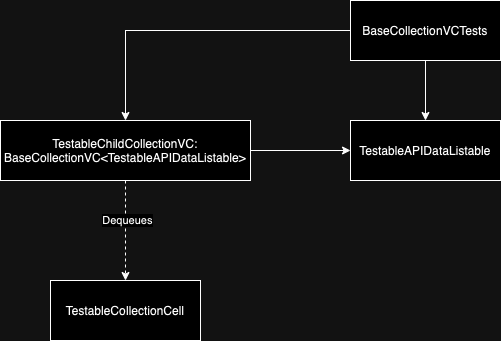

The diagram above was exported from draw.io. Its source (the exported page's mxGraphModel, read from the mxfile embedded in the PNG):
<mxGraphModel dx="1621" dy="547" grid="1" gridSize="10" guides="1" tooltips="1" connect="1" arrows="1" fold="1" page="1" pageScale="1" pageWidth="827" pageHeight="1169" math="0" shadow="0">
  <root>
    <mxCell id="0" />
    <mxCell id="1" parent="0" />
    <mxCell id="wrtgx0A08IvbeQssaL1D-4" style="edgeStyle=orthogonalEdgeStyle;rounded=0;orthogonalLoop=1;jettySize=auto;html=1;" edge="1" parent="1" source="wrtgx0A08IvbeQssaL1D-1" target="wrtgx0A08IvbeQssaL1D-2">
      <mxGeometry relative="1" as="geometry" />
    </mxCell>
    <mxCell id="wrtgx0A08IvbeQssaL1D-5" style="edgeStyle=orthogonalEdgeStyle;rounded=0;orthogonalLoop=1;jettySize=auto;html=1;entryX=0.5;entryY=0;entryDx=0;entryDy=0;" edge="1" parent="1" source="wrtgx0A08IvbeQssaL1D-1" target="wrtgx0A08IvbeQssaL1D-3">
      <mxGeometry relative="1" as="geometry" />
    </mxCell>
    <mxCell id="wrtgx0A08IvbeQssaL1D-1" value="BaseCollectionVCTests" style="rounded=0;whiteSpace=wrap;html=1;" vertex="1" parent="1">
      <mxGeometry x="320" y="40" width="150" height="60" as="geometry" />
    </mxCell>
    <mxCell id="wrtgx0A08IvbeQssaL1D-6" style="edgeStyle=orthogonalEdgeStyle;rounded=0;orthogonalLoop=1;jettySize=auto;html=1;entryX=0;entryY=0.5;entryDx=0;entryDy=0;" edge="1" parent="1" source="wrtgx0A08IvbeQssaL1D-2" target="wrtgx0A08IvbeQssaL1D-3">
      <mxGeometry relative="1" as="geometry" />
    </mxCell>
    <mxCell id="wrtgx0A08IvbeQssaL1D-8" style="edgeStyle=orthogonalEdgeStyle;rounded=0;orthogonalLoop=1;jettySize=auto;html=1;entryX=0.5;entryY=0;entryDx=0;entryDy=0;dashed=1;" edge="1" parent="1" source="wrtgx0A08IvbeQssaL1D-2" target="wrtgx0A08IvbeQssaL1D-7">
      <mxGeometry relative="1" as="geometry" />
    </mxCell>
    <mxCell id="wrtgx0A08IvbeQssaL1D-9" value="Dequeues" style="edgeLabel;html=1;align=center;verticalAlign=middle;resizable=0;points=[];" vertex="1" connectable="0" parent="wrtgx0A08IvbeQssaL1D-8">
      <mxGeometry x="-0.22" y="1" relative="1" as="geometry">
        <mxPoint as="offset" />
      </mxGeometry>
    </mxCell>
    <mxCell id="wrtgx0A08IvbeQssaL1D-2" value="TestableChildCollectionVC: BaseCollectionVC&amp;lt;TestableAPIDataListable&amp;gt;" style="rounded=0;whiteSpace=wrap;html=1;" vertex="1" parent="1">
      <mxGeometry x="-30" y="160" width="250" height="60" as="geometry" />
    </mxCell>
    <mxCell id="wrtgx0A08IvbeQssaL1D-3" value="TestableAPIDataListable" style="rounded=0;whiteSpace=wrap;html=1;" vertex="1" parent="1">
      <mxGeometry x="320" y="160" width="150" height="60" as="geometry" />
    </mxCell>
    <mxCell id="wrtgx0A08IvbeQssaL1D-7" value="TestableCollectionCell" style="rounded=0;whiteSpace=wrap;html=1;" vertex="1" parent="1">
      <mxGeometry x="20" y="320" width="150" height="60" as="geometry" />
    </mxCell>
  </root>
</mxGraphModel>